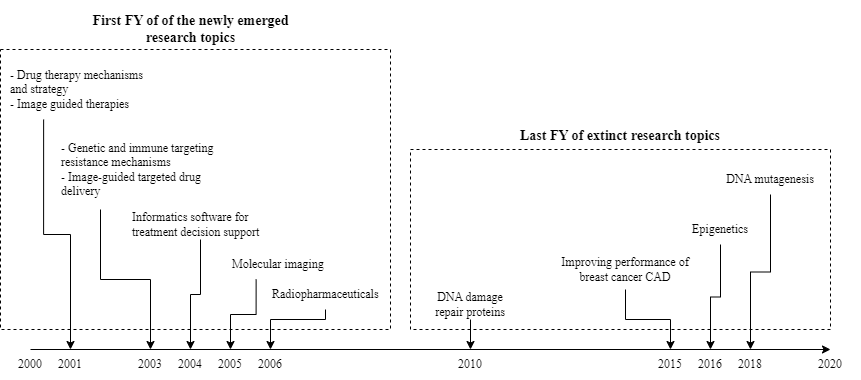

The diagram above was exported from draw.io. Its source (the exported page's mxGraphModel, read from the mxfile embedded in the PNG):
<mxGraphModel dx="1472" dy="1138" grid="1" gridSize="10" guides="1" tooltips="1" connect="1" arrows="1" fold="1" page="1" pageScale="1" pageWidth="850" pageHeight="1100" math="0" shadow="0">
  <root>
    <mxCell id="0" />
    <mxCell id="1" parent="0" />
    <mxCell id="JfDBmU5X2DnzjGhIFEYh-3" value="" style="group" parent="1" connectable="0" vertex="1">
      <mxGeometry x="20" y="80" width="860" height="370" as="geometry" />
    </mxCell>
    <mxCell id="9RYJfOD-nYFfRU8ELEBJ-51" value="" style="rounded=0;whiteSpace=wrap;html=1;dashed=1;fontFamily=Times New Roman;fontSize=16;strokeColor=default;strokeWidth=1;fillColor=none;" parent="JfDBmU5X2DnzjGhIFEYh-3" vertex="1">
      <mxGeometry x="410" y="140" width="420" height="180" as="geometry" />
    </mxCell>
    <mxCell id="9RYJfOD-nYFfRU8ELEBJ-44" value="" style="rounded=0;whiteSpace=wrap;html=1;dashed=1;fontFamily=Times New Roman;fontSize=16;strokeColor=default;strokeWidth=1;fillColor=none;" parent="JfDBmU5X2DnzjGhIFEYh-3" vertex="1">
      <mxGeometry y="40" width="390" height="280" as="geometry" />
    </mxCell>
    <mxCell id="9RYJfOD-nYFfRU8ELEBJ-1" value="" style="endArrow=classic;html=1;rounded=0;exitX=0.5;exitY=0;exitDx=0;exitDy=0;fontFamily=Times New Roman;verticalAlign=middle;" parent="JfDBmU5X2DnzjGhIFEYh-3" source="9RYJfOD-nYFfRU8ELEBJ-2" edge="1">
      <mxGeometry width="50" height="50" relative="1" as="geometry">
        <mxPoint x="-10" y="340" as="sourcePoint" />
        <mxPoint x="830" y="340" as="targetPoint" />
      </mxGeometry>
    </mxCell>
    <mxCell id="9RYJfOD-nYFfRU8ELEBJ-2" value="2000" style="text;html=1;strokeColor=none;fillColor=none;align=center;verticalAlign=middle;whiteSpace=wrap;rounded=0;fontFamily=Times New Roman;" parent="JfDBmU5X2DnzjGhIFEYh-3" vertex="1">
      <mxGeometry y="340" width="60" height="30" as="geometry" />
    </mxCell>
    <mxCell id="9RYJfOD-nYFfRU8ELEBJ-3" value="2020" style="text;html=1;strokeColor=none;fillColor=none;align=center;verticalAlign=middle;whiteSpace=wrap;rounded=0;fontFamily=Times New Roman;" parent="JfDBmU5X2DnzjGhIFEYh-3" vertex="1">
      <mxGeometry x="800" y="340" width="60" height="30" as="geometry" />
    </mxCell>
    <mxCell id="9RYJfOD-nYFfRU8ELEBJ-5" value="2001" style="text;html=1;strokeColor=none;fillColor=none;align=center;verticalAlign=middle;whiteSpace=wrap;rounded=0;fontFamily=Times New Roman;" parent="JfDBmU5X2DnzjGhIFEYh-3" vertex="1">
      <mxGeometry x="40" y="340" width="60" height="30" as="geometry" />
    </mxCell>
    <mxCell id="9RYJfOD-nYFfRU8ELEBJ-6" value="2003" style="text;html=1;strokeColor=none;fillColor=none;align=center;verticalAlign=middle;whiteSpace=wrap;rounded=0;fontFamily=Times New Roman;" parent="JfDBmU5X2DnzjGhIFEYh-3" vertex="1">
      <mxGeometry x="120" y="340" width="60" height="30" as="geometry" />
    </mxCell>
    <mxCell id="9RYJfOD-nYFfRU8ELEBJ-7" value="2004" style="text;html=1;strokeColor=none;fillColor=none;align=center;verticalAlign=middle;whiteSpace=wrap;rounded=0;fontFamily=Times New Roman;" parent="JfDBmU5X2DnzjGhIFEYh-3" vertex="1">
      <mxGeometry x="160" y="340" width="60" height="30" as="geometry" />
    </mxCell>
    <mxCell id="9RYJfOD-nYFfRU8ELEBJ-8" value="2005" style="text;html=1;strokeColor=none;fillColor=none;align=center;verticalAlign=middle;whiteSpace=wrap;rounded=0;fontFamily=Times New Roman;" parent="JfDBmU5X2DnzjGhIFEYh-3" vertex="1">
      <mxGeometry x="200" y="340" width="60" height="30" as="geometry" />
    </mxCell>
    <mxCell id="9RYJfOD-nYFfRU8ELEBJ-9" value="2006" style="text;html=1;strokeColor=none;fillColor=none;align=center;verticalAlign=middle;whiteSpace=wrap;rounded=0;fontFamily=Times New Roman;" parent="JfDBmU5X2DnzjGhIFEYh-3" vertex="1">
      <mxGeometry x="240" y="340" width="60" height="30" as="geometry" />
    </mxCell>
    <mxCell id="9RYJfOD-nYFfRU8ELEBJ-10" value="2010" style="text;html=1;strokeColor=none;fillColor=none;align=center;verticalAlign=middle;whiteSpace=wrap;rounded=0;fontFamily=Times New Roman;" parent="JfDBmU5X2DnzjGhIFEYh-3" vertex="1">
      <mxGeometry x="440" y="340" width="60" height="30" as="geometry" />
    </mxCell>
    <mxCell id="9RYJfOD-nYFfRU8ELEBJ-11" value="2015" style="text;html=1;strokeColor=none;fillColor=none;align=center;verticalAlign=middle;whiteSpace=wrap;rounded=0;fontFamily=Times New Roman;" parent="JfDBmU5X2DnzjGhIFEYh-3" vertex="1">
      <mxGeometry x="640" y="340" width="60" height="30" as="geometry" />
    </mxCell>
    <mxCell id="9RYJfOD-nYFfRU8ELEBJ-12" value="2016" style="text;html=1;strokeColor=none;fillColor=none;align=center;verticalAlign=middle;whiteSpace=wrap;rounded=0;fontFamily=Times New Roman;" parent="JfDBmU5X2DnzjGhIFEYh-3" vertex="1">
      <mxGeometry x="680" y="340" width="60" height="30" as="geometry" />
    </mxCell>
    <mxCell id="9RYJfOD-nYFfRU8ELEBJ-13" value="2018" style="text;html=1;strokeColor=none;fillColor=none;align=center;verticalAlign=middle;whiteSpace=wrap;rounded=0;fontFamily=Times New Roman;" parent="JfDBmU5X2DnzjGhIFEYh-3" vertex="1">
      <mxGeometry x="720" y="340" width="60" height="30" as="geometry" />
    </mxCell>
    <mxCell id="9RYJfOD-nYFfRU8ELEBJ-28" style="edgeStyle=orthogonalEdgeStyle;rounded=0;orthogonalLoop=1;jettySize=auto;html=1;exitX=0.25;exitY=1;exitDx=0;exitDy=0;fontFamily=Times New Roman;" parent="JfDBmU5X2DnzjGhIFEYh-3" source="9RYJfOD-nYFfRU8ELEBJ-14" target="9RYJfOD-nYFfRU8ELEBJ-5" edge="1">
      <mxGeometry relative="1" as="geometry" />
    </mxCell>
    <mxCell id="9RYJfOD-nYFfRU8ELEBJ-14" value="&lt;span&gt;-&amp;nbsp;&lt;/span&gt;Drug therapy mechanisms and strategy&lt;br&gt;&lt;span&gt;-&amp;nbsp;&lt;/span&gt;Image guided therapies" style="text;html=1;strokeColor=none;fillColor=none;align=left;verticalAlign=middle;whiteSpace=wrap;rounded=0;fontFamily=Times New Roman;" parent="JfDBmU5X2DnzjGhIFEYh-3" vertex="1">
      <mxGeometry x="7.5" y="50" width="142.5" height="60" as="geometry" />
    </mxCell>
    <mxCell id="9RYJfOD-nYFfRU8ELEBJ-29" style="edgeStyle=orthogonalEdgeStyle;rounded=0;orthogonalLoop=1;jettySize=auto;html=1;exitX=0.25;exitY=1;exitDx=0;exitDy=0;fontFamily=Times New Roman;" parent="JfDBmU5X2DnzjGhIFEYh-3" source="9RYJfOD-nYFfRU8ELEBJ-17" target="9RYJfOD-nYFfRU8ELEBJ-6" edge="1">
      <mxGeometry relative="1" as="geometry" />
    </mxCell>
    <mxCell id="9RYJfOD-nYFfRU8ELEBJ-17" value="&lt;div style=&quot;text-align: left&quot;&gt;- Genetic and immune targeting resistance mechanisms&lt;br&gt;&lt;/div&gt;&lt;div style=&quot;text-align: left&quot;&gt;- Image-guided targeted drug delivery&lt;br&gt;&lt;/div&gt;" style="text;html=1;strokeColor=none;fillColor=none;align=center;verticalAlign=middle;whiteSpace=wrap;rounded=0;fontFamily=Times New Roman;" parent="JfDBmU5X2DnzjGhIFEYh-3" vertex="1">
      <mxGeometry x="60" y="120" width="160" height="80" as="geometry" />
    </mxCell>
    <mxCell id="9RYJfOD-nYFfRU8ELEBJ-30" style="edgeStyle=orthogonalEdgeStyle;rounded=0;orthogonalLoop=1;jettySize=auto;html=1;exitX=0.5;exitY=1;exitDx=0;exitDy=0;entryX=0.5;entryY=0;entryDx=0;entryDy=0;fontFamily=Times New Roman;" parent="JfDBmU5X2DnzjGhIFEYh-3" source="9RYJfOD-nYFfRU8ELEBJ-19" target="9RYJfOD-nYFfRU8ELEBJ-7" edge="1">
      <mxGeometry relative="1" as="geometry" />
    </mxCell>
    <mxCell id="9RYJfOD-nYFfRU8ELEBJ-19" value="Informatics software for treatment decision support" style="text;html=1;strokeColor=none;fillColor=none;align=left;verticalAlign=middle;whiteSpace=wrap;rounded=0;fontFamily=Times New Roman;" parent="JfDBmU5X2DnzjGhIFEYh-3" vertex="1">
      <mxGeometry x="130" y="200" width="140" height="30" as="geometry" />
    </mxCell>
    <mxCell id="9RYJfOD-nYFfRU8ELEBJ-37" style="edgeStyle=orthogonalEdgeStyle;rounded=0;orthogonalLoop=1;jettySize=auto;html=1;exitX=0.25;exitY=1;exitDx=0;exitDy=0;fontFamily=Times New Roman;" parent="JfDBmU5X2DnzjGhIFEYh-3" source="9RYJfOD-nYFfRU8ELEBJ-21" target="9RYJfOD-nYFfRU8ELEBJ-8" edge="1">
      <mxGeometry relative="1" as="geometry" />
    </mxCell>
    <mxCell id="9RYJfOD-nYFfRU8ELEBJ-21" value="Molecular imaging" style="text;html=1;strokeColor=none;fillColor=none;align=left;verticalAlign=middle;whiteSpace=wrap;rounded=0;fontFamily=Times New Roman;" parent="JfDBmU5X2DnzjGhIFEYh-3" vertex="1">
      <mxGeometry x="230" y="240" width="102.5" height="30" as="geometry" />
    </mxCell>
    <mxCell id="9RYJfOD-nYFfRU8ELEBJ-32" style="edgeStyle=orthogonalEdgeStyle;rounded=0;orthogonalLoop=1;jettySize=auto;html=1;exitX=0.5;exitY=1;exitDx=0;exitDy=0;entryX=0.5;entryY=0;entryDx=0;entryDy=0;fontFamily=Times New Roman;" parent="JfDBmU5X2DnzjGhIFEYh-3" source="9RYJfOD-nYFfRU8ELEBJ-22" target="9RYJfOD-nYFfRU8ELEBJ-9" edge="1">
      <mxGeometry relative="1" as="geometry">
        <Array as="points">
          <mxPoint x="325" y="310" />
          <mxPoint x="270" y="310" />
        </Array>
      </mxGeometry>
    </mxCell>
    <mxCell id="9RYJfOD-nYFfRU8ELEBJ-22" value="Radiopharmaceuticals" style="text;html=1;strokeColor=none;fillColor=none;align=left;verticalAlign=middle;whiteSpace=wrap;rounded=0;fontFamily=Times New Roman;" parent="JfDBmU5X2DnzjGhIFEYh-3" vertex="1">
      <mxGeometry x="270" y="270" width="110" height="30" as="geometry" />
    </mxCell>
    <mxCell id="9RYJfOD-nYFfRU8ELEBJ-46" style="edgeStyle=orthogonalEdgeStyle;rounded=0;orthogonalLoop=1;jettySize=auto;html=1;exitX=0.5;exitY=1;exitDx=0;exitDy=0;entryX=0.5;entryY=0;entryDx=0;entryDy=0;fontFamily=Times New Roman;fontSize=16;" parent="JfDBmU5X2DnzjGhIFEYh-3" source="9RYJfOD-nYFfRU8ELEBJ-23" target="9RYJfOD-nYFfRU8ELEBJ-10" edge="1">
      <mxGeometry relative="1" as="geometry" />
    </mxCell>
    <mxCell id="9RYJfOD-nYFfRU8ELEBJ-23" value="DNA damage repair proteins" style="text;html=1;strokeColor=none;fillColor=none;align=center;verticalAlign=middle;whiteSpace=wrap;rounded=0;fontFamily=Times New Roman;" parent="JfDBmU5X2DnzjGhIFEYh-3" vertex="1">
      <mxGeometry x="425" y="280" width="90" height="30" as="geometry" />
    </mxCell>
    <mxCell id="9RYJfOD-nYFfRU8ELEBJ-47" style="edgeStyle=orthogonalEdgeStyle;rounded=0;orthogonalLoop=1;jettySize=auto;html=1;exitX=0.5;exitY=1;exitDx=0;exitDy=0;entryX=0.5;entryY=0;entryDx=0;entryDy=0;fontFamily=Times New Roman;fontSize=16;" parent="JfDBmU5X2DnzjGhIFEYh-3" source="9RYJfOD-nYFfRU8ELEBJ-24" target="9RYJfOD-nYFfRU8ELEBJ-11" edge="1">
      <mxGeometry relative="1" as="geometry" />
    </mxCell>
    <mxCell id="9RYJfOD-nYFfRU8ELEBJ-24" value="Improving performance of breast cancer CAD" style="text;html=1;strokeColor=none;fillColor=none;align=center;verticalAlign=middle;whiteSpace=wrap;rounded=0;fontFamily=Times New Roman;" parent="JfDBmU5X2DnzjGhIFEYh-3" vertex="1">
      <mxGeometry x="560" y="240" width="130" height="40" as="geometry" />
    </mxCell>
    <mxCell id="9RYJfOD-nYFfRU8ELEBJ-48" style="edgeStyle=orthogonalEdgeStyle;rounded=0;orthogonalLoop=1;jettySize=auto;html=1;exitX=0.5;exitY=1;exitDx=0;exitDy=0;entryX=0.5;entryY=0;entryDx=0;entryDy=0;fontFamily=Times New Roman;fontSize=16;" parent="JfDBmU5X2DnzjGhIFEYh-3" source="9RYJfOD-nYFfRU8ELEBJ-25" target="9RYJfOD-nYFfRU8ELEBJ-12" edge="1">
      <mxGeometry relative="1" as="geometry" />
    </mxCell>
    <mxCell id="9RYJfOD-nYFfRU8ELEBJ-25" value="Epigenetics" style="text;html=1;strokeColor=none;fillColor=none;align=center;verticalAlign=middle;whiteSpace=wrap;rounded=0;fontFamily=Times New Roman;" parent="JfDBmU5X2DnzjGhIFEYh-3" vertex="1">
      <mxGeometry x="690" y="205" width="60" height="30" as="geometry" />
    </mxCell>
    <mxCell id="9RYJfOD-nYFfRU8ELEBJ-49" style="edgeStyle=orthogonalEdgeStyle;rounded=0;orthogonalLoop=1;jettySize=auto;html=1;exitX=0.5;exitY=1;exitDx=0;exitDy=0;entryX=0.5;entryY=0;entryDx=0;entryDy=0;fontFamily=Times New Roman;fontSize=16;" parent="JfDBmU5X2DnzjGhIFEYh-3" source="9RYJfOD-nYFfRU8ELEBJ-26" target="9RYJfOD-nYFfRU8ELEBJ-13" edge="1">
      <mxGeometry relative="1" as="geometry" />
    </mxCell>
    <mxCell id="9RYJfOD-nYFfRU8ELEBJ-26" value="DNA mutagenesis" style="text;html=1;strokeColor=none;fillColor=none;align=center;verticalAlign=middle;whiteSpace=wrap;rounded=0;fontFamily=Times New Roman;" parent="JfDBmU5X2DnzjGhIFEYh-3" vertex="1">
      <mxGeometry x="720" y="155" width="100" height="30" as="geometry" />
    </mxCell>
    <mxCell id="9RYJfOD-nYFfRU8ELEBJ-38" value="&lt;p&gt;&lt;font size=&quot;1&quot; style=&quot;&quot;&gt;&lt;b style=&quot;font-size: 14px;&quot;&gt;First FY of of the newly emerged research topics&lt;/b&gt;&lt;/font&gt;&lt;/p&gt;" style="text;html=1;strokeColor=none;fillColor=none;align=center;verticalAlign=middle;whiteSpace=wrap;rounded=0;fontFamily=Times New Roman;rotation=0;" parent="JfDBmU5X2DnzjGhIFEYh-3" vertex="1">
      <mxGeometry x="72.5" width="235" height="40" as="geometry" />
    </mxCell>
    <mxCell id="9RYJfOD-nYFfRU8ELEBJ-39" value="&lt;b style=&quot;&quot;&gt;&lt;font style=&quot;font-size: 14px;&quot;&gt;Last FY of extinct research topics&lt;/font&gt;&lt;/b&gt;" style="text;html=1;strokeColor=none;fillColor=none;align=center;verticalAlign=middle;whiteSpace=wrap;rounded=0;fontFamily=Times New Roman;fontSize=19;rotation=0;" parent="JfDBmU5X2DnzjGhIFEYh-3" vertex="1">
      <mxGeometry x="495" y="110" width="250" height="30" as="geometry" />
    </mxCell>
  </root>
</mxGraphModel>